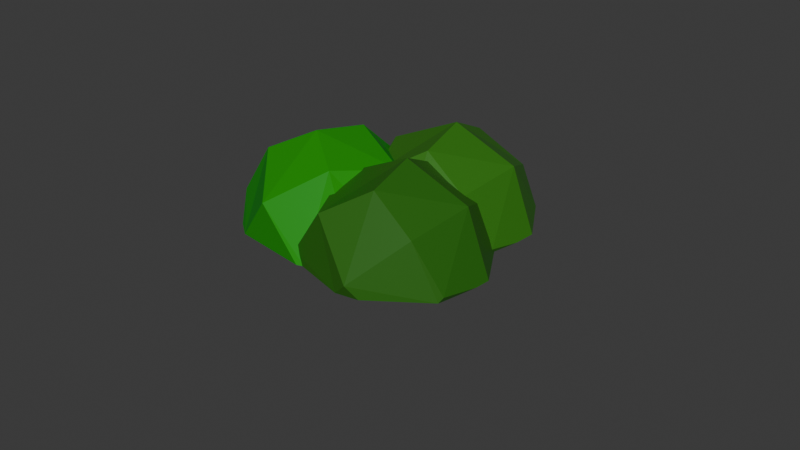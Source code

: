 # Source: bush2.blend  (saved by Blender 5.0.119; exported with 4.5.12 LTS)
import bpy
from mathutils import Matrix  # noqa: F401  (used for matrix-valued properties, if any)

bpy.ops.wm.read_factory_settings(use_empty=True)
scene = bpy.context.scene
scene.name = 'Scene'

# ---- collections
col_collection = bpy.data.collections.new('Collection'); scene.collection.children.link(col_collection)

# ---- materials (node trees are filled in below, after node groups)
mat_material_003 = bpy.data.materials.new('Material.003')
mat_material_001 = bpy.data.materials.new('Material.001')
mat_material_002 = bpy.data.materials.new('Material.002')

# ---- material node trees
mat_material_003.use_nodes = True; mat_material_003.node_tree.nodes.clear()
_N = mat_material_003.node_tree.nodes; _L = mat_material_003.node_tree.links
n0 = _N.new('ShaderNodeBsdfPrincipled'); n0.name = 'Principled BSDF'; n0.location = (-200, 100)
n0.inputs[0].default_value = (0.005972, 0.2877, 0.0, 1.0)
n1 = _N.new('ShaderNodeOutputMaterial'); n1.name = 'Material Output'; n1.location = (200, 100)
_L.new(n0.outputs[0], n1.inputs[0])
n1.is_active_output = True
mat_material_001.use_nodes = True; mat_material_001.node_tree.nodes.clear()
_N = mat_material_001.node_tree.nodes; _L = mat_material_001.node_tree.links
n0 = _N.new('ShaderNodeBsdfPrincipled'); n0.name = 'Principled BSDF'; n0.location = (-200, 100)
n0.inputs[0].default_value = (0.03027, 0.1779, 0.006362, 1.0)
n1 = _N.new('ShaderNodeOutputMaterial'); n1.name = 'Material Output'; n1.location = (200, 100)
_L.new(n0.outputs[0], n1.inputs[0])
n1.is_active_output = True
mat_material_002.use_nodes = True; mat_material_002.node_tree.nodes.clear()
_N = mat_material_002.node_tree.nodes; _L = mat_material_002.node_tree.links
n0 = _N.new('ShaderNodeBsdfPrincipled'); n0.name = 'Principled BSDF'; n0.location = (-200, 100)
n0.inputs[0].default_value = (0.02099, 0.1387, 0.004684, 1.0)
n1 = _N.new('ShaderNodeOutputMaterial'); n1.name = 'Material Output'; n1.location = (200, 100)
_L.new(n0.outputs[0], n1.inputs[0])
n1.is_active_output = True

# ---- world
world_world = bpy.data.worlds.new('World'); scene.world = world_world
world_world.use_nodes = True; world_world.node_tree.nodes.clear()
_N = world_world.node_tree.nodes; _L = world_world.node_tree.links
n0 = _N.new('ShaderNodeOutputWorld'); n0.name = 'World Output'; n0.location = (200, 100)
n1 = _N.new('ShaderNodeBackground'); n1.name = 'Background'; n1.location = (-200, 100)
n1.inputs[0].default_value = (0.05088, 0.05088, 0.05088, 1.0)
_L.new(n1.outputs[0], n0.inputs[0])
n0.is_active_output = True
world_world.color = (0.05088, 0.05088, 0.05088)
world_world.sun_shadow_jitter_overblur = 0.0

# ---- meshes
me_cube_012 = bpy.data.meshes.new('Cube.012')
me_cube_012.from_pydata([(-0.3516, 0.6676, -0.000503), (0.6484, -0.3324, -0.0005031), (0.6484, 0.6676, -1.001), (0.6484, 0.6676, -0.0005031), (-0.6696, -0.4242, 0.5806), (0.6739, -0.866, 0.5806), (0.2231, 0.02664, -0.4194), (0.2231, 0.02664, 0.5806), (-1.174, 0.3413, 0.5183), (0.1696, -0.1005, 0.5183), (-0.2812, 0.7921, -0.4817), (-0.2812, 0.7921, 0.5183), (-0.4612, 0.1676, 0.1091), (0.1484, 0.7772, 0.1091), (0.758, 0.7772, -0.5005), (0.758, 0.1676, 0.1091), (0.758, -0.4419, -0.5005), (0.1484, -0.4419, 0.1091), (-0.2726, -0.101, 0.6902), (0.2715, 0.1738, 0.0806), (0.5463, -0.3703, -0.529), (0.5463, -0.3703, 0.6902), (0.8211, -0.9144, 0.0806), (0.277, -1.189, 0.6902), (-0.7769, 0.6645, 0.6279), (-0.2328, 0.9393, 0.0183), (0.04201, 0.3952, -0.5913), (0.04201, 0.3952, 0.6279), (0.3168, -0.149, 0.0183), (-0.2273, -0.4238, 0.6279), (0.1484, 1.007, -0.5005), (0.9879, 0.1676, -0.5005), (0.1484, 0.1676, 0.339), (-0.3763, 0.1043, 0.0806), (0.7515, -0.2666, 0.0806), (0.002157, -0.6451, 0.9201), (-0.8806, 0.8697, 0.0183), (0.2473, 0.4988, 0.0183), (-0.5021, 0.1204, 0.8578), (-1.193, 0.3475, 0.4539), (-0.1475, -0.3771, 0.04422), (-0.6202, -0.5249, 0.541), (-0.4114, -0.05933, 0.05933), (-1.083, -0.01178, 0.5963), (-1.027, -0.1447, 0.636), (0.4982, -1.266, 0.0806), (0.568, -0.4547, -0.5103), (0.696, -0.8732, -0.3443), (0.5943, -0.5036, -0.5005), (0.3516, -1.337, 0.2509), (-0.1057, -1.288, 0.6056), (0.1484, -0.5244, -0.1096), (-0.01417, -0.5097, 0.0183), (-0.1506, -0.5756, 0.1769), (-0.5148, -0.9061, 0.7017), (-0.5937, -0.719, 0.6458), (-0.4777, -0.006233, 0.0806), (-0.6854, -0.419, 0.5268), (-0.4499, 0.7659, -0.4489), (-0.412, 0.7958, -0.5005), (0.1484, 0.8218, -0.9918), (0.3085, 0.7421, -1.075), (-0.8536, 0.8163, -0.1404), (-0.384, 0.7656, -0.5044), (-0.99, 0.7504, 0.0183), (0.0227, 0.3854, -0.5994), (0.7669, 0.1676, -1.086), (0.748, 0.213, -1.1), (-0.5059, 0.1676, -0.009486), (0.07875, 0.2524, -0.5597), (0.1886, -0.1068, -0.4173), (0.7203, -0.4043, -0.6722), (0.5348, -0.376, -0.5338), (-0.3513, 0.05481, -0.06634), (0.1304, 0.002797, -0.4399)], [], [(30, 13, 3, 14), (2, 14, 31, 66, 67), (14, 3, 15, 31), (31, 15, 1, 16), (16, 1, 17, 51, 48), (3, 13, 32, 15), (13, 0, 12, 32), (32, 12, 42, 40, 17), (15, 32, 17, 1), (33, 18, 7, 19), (6, 19, 34, 20), (19, 7, 21, 34), (34, 21, 5, 22), (20, 34, 22, 47, 46), (22, 5, 23, 49, 45), (7, 18, 35, 21), (18, 4, 55, 54, 35), (35, 54, 50, 23), (21, 35, 23, 5), (36, 24, 11, 25), (10, 25, 37, 26), (25, 11, 27, 37), (37, 27, 9, 28), (26, 37, 28, 70, 69), (28, 9, 29, 53, 52), (11, 24, 38, 27), (24, 8, 43, 44, 38), (38, 44, 41, 29), (27, 38, 29, 9), (58, 68, 12, 0), (72, 74, 6, 20), (73, 56, 33), (59, 58, 0, 13, 30), (60, 59, 30), (68, 42, 12), (57, 55, 4), (48, 71, 16), (64, 39, 8, 24, 36), (63, 62, 36, 25, 10), (39, 43, 8), (62, 64, 36), (69, 65, 26), (41, 53, 29), (56, 57, 4, 18, 33), (61, 60, 30, 14, 2), (70, 52, 53, 41, 44, 43, 39, 64, 62, 63, 65, 69), (46, 72, 20), (67, 61, 2), (71, 66, 31, 16), (74, 73, 33, 19, 6), (50, 49, 23), (52, 70, 28), (65, 63, 10, 26), (40, 51, 17), (45, 47, 22)])
me_cube_012.polygons.foreach_set('material_index', [0, 0, 0, 0, 0, 0, 0, 0, 0, 1, 1, 1, 1, 1, 1, 1, 1, 1, 1, 2, 2, 2, 2, 2, 2, 2, 2, 2, 2, 0, 1, 1, 0, 0, 0, 1, 0, 2, 2, 2, 2, 2, 2, 1, 0, 0, 1, 0, 0, 1, 1, 2, 2, 0, 1])
_uv = me_cube_012.uv_layers.new(name='UVMap')
_uv.uv.foreach_set('vector', [0.5, 0.375, 0.625, 0.375, 0.625, 0.5, 0.5, 0.5, 0.375, 0.5, 0.5, 0.5, 0.5, 0.625, 0.3799, 0.625, 0.375, 0.6137, 0.5, 0.5, 0.625, 0.5, 0.625, 0.625, 0.5, 0.625, 0.5, 0.625, 0.625, 0.625, 0.625, 0.75, 0.5, 0.75, 0.5, 0.75, 0.625, 0.75, 0.625, 0.875, 0.5802, 0.875, 0.5, 0.7836, 0.625, 0.5, 0.75, 0.5, 0.75, 0.625, 0.625, 0.625, 0.75, 0.5, 0.875, 0.5, 0.875, 0.625, 0.75, 0.625, 0.75, 0.625, 0.875, 0.625, 0.875, 0.6817, 0.824, 0.75, 0.75, 0.75, 0.625, 0.625, 0.75, 0.625, 0.75, 0.75, 0.625, 0.75, 0.5, 0.375, 0.625, 0.375, 0.625, 0.5, 0.5, 0.5, 0.375, 0.5, 0.5, 0.5, 0.5, 0.625, 0.375, 0.625, 0.5, 0.5, 0.625, 0.5, 0.625, 0.625, 0.5, 0.625, 0.5, 0.625, 0.625, 0.625, 0.625, 0.75, 0.5, 0.75, 0.375, 0.625, 0.5, 0.625, 0.5, 0.75, 0.3938, 0.75, 0.375, 0.6463, 0.5, 0.75, 0.625, 0.75, 0.625, 0.875, 0.5349, 0.875, 0.5, 0.8416, 0.625, 0.5, 0.75, 0.5, 0.75, 0.625, 0.625, 0.625, 0.75, 0.5, 0.875, 0.5, 0.875, 0.5743, 0.8688, 0.625, 0.75, 0.625, 0.75, 0.625, 0.8688, 0.625, 0.8465, 0.75, 0.75, 0.75, 0.625, 0.625, 0.75, 0.625, 0.75, 0.75, 0.625, 0.75, 0.5, 0.375, 0.625, 0.375, 0.625, 0.5, 0.5, 0.5, 0.375, 0.5, 0.5, 0.5, 0.5, 0.625, 0.375, 0.625, 0.5, 0.5, 0.625, 0.5, 0.625, 0.625, 0.5, 0.625, 0.5, 0.625, 0.625, 0.625, 0.625, 0.75, 0.5, 0.75, 0.375, 0.625, 0.5, 0.625, 0.5, 0.75, 0.3911, 0.75, 0.375, 0.661, 0.5, 0.75, 0.625, 0.75, 0.625, 0.875, 0.5325, 0.875, 0.5, 0.8439, 0.625, 0.5, 0.75, 0.5, 0.75, 0.625, 0.625, 0.625, 0.75, 0.5, 0.875, 0.5, 0.875, 0.589, 0.8706, 0.625, 0.75, 0.625, 0.75, 0.625, 0.8706, 0.625, 0.8491, 0.75, 0.75, 0.75, 0.625, 0.625, 0.75, 0.625, 0.75, 0.75, 0.625, 0.75, 0.5129, 0.25, 0.6007, 0.125, 0.625, 0.125, 0.625, 0.25, 0.3724, 0.625, 0.3516, 0.5, 0.375, 0.5, 0.375, 0.625, 0.4699, 0.375, 0.5, 0.3462, 0.5, 0.375, 0.5, 0.2601, 0.5129, 0.25, 0.625, 0.25, 0.625, 0.375, 0.5, 0.375, 0.3993, 0.375, 0.5, 0.2601, 0.5, 0.375, 0.6007, 0.125, 0.625, 0.06826, 0.625, 0.125, 0.6115, 0.25, 0.625, 0.1757, 0.625, 0.25, 0.5, 0.7836, 0.4571, 0.75, 0.5, 0.75, 0.5, 0.3439, 0.6089, 0.25, 0.625, 0.25, 0.625, 0.375, 0.5, 0.375, 0.375, 0.4741, 0.4675, 0.375, 0.5, 0.375, 0.5, 0.5, 0.375, 0.5, 0.6089, 0.25, 0.625, 0.161, 0.625, 0.25, 0.4675, 0.375, 0.5, 0.3439, 0.5, 0.375, 0.375, 0.661, 0.3706, 0.625, 0.375, 0.625, 0.625, 0.9741, 0.5325, 0.875, 0.625, 0.875, 0.5, 0.3462, 0.6115, 0.25, 0.625, 0.25, 0.625, 0.375, 0.5, 0.375, 0.375, 0.415, 0.3993, 0.375, 0.5, 0.375, 0.5, 0.5, 0.375, 0.5, 0.7625, 0.626, 0.7341, 0.6007, 0.7221, 0.5984, 0.6903, 0.61, 0.6745, 0.6441, 0.6751, 0.6546, 0.6797, 0.6821, 0.7081, 0.7073, 0.7202, 0.7097, 0.7519, 0.698, 0.7677, 0.6639, 0.7671, 0.6535, 0.375, 0.6463, 0.3724, 0.625, 0.375, 0.625, 0.375, 0.6137, 0.29, 0.5, 0.375, 0.5, 0.4571, 0.75, 0.3799, 0.625, 0.5, 0.625, 0.5, 0.75, 0.375, 0.4766, 0.4699, 0.375, 0.5, 0.375, 0.5, 0.5, 0.375, 0.5, 0.625, 0.9715, 0.5349, 0.875, 0.625, 0.875, 0.5, 0.8439, 0.3911, 0.75, 0.5, 0.75, 0.3706, 0.625, 0.3491, 0.5, 0.375, 0.5, 0.375, 0.625, 0.625, 0.949, 0.5802, 0.875, 0.625, 0.875, 0.5, 0.8416, 0.3938, 0.75, 0.5, 0.75])
me_cube_012.materials.append(mat_material_003)
me_cube_012.materials.append(mat_material_001)
me_cube_012.materials.append(mat_material_002)
me_cube_012.update()

# ---- objects
ob_cube_006 = bpy.data.objects.new('Cube.006', me_cube_012)

# ---- transforms, parenting, visibility, modifiers, constraints
ob_cube_006.location = (0.34, 0.3291, 0.585)
ob_cube_006.rotation_euler = (0.5801, -0.6159, -3.692)
ob_cube_006.scale = (1.9, 1.9, 1.9)

# ---- collection membership
col_collection.objects.link(ob_cube_006)

# ---- scene / render settings (as saved in the file)
scene.frame_start = 1; scene.frame_end = 250; scene.frame_set(1)
scene.render.engine = 'BLENDER_EEVEE_NEXT'
scene.render.bake_bias = 0.0
scene.render.bake_samples = 0
scene.cycles.sampling_pattern = 'TABULATED_SOBOL'
scene.eevee.use_volume_custom_range = False
bpy.context.view_layer.update()

# ---- added for rendering (the .blend has no active camera and no usable light): camera, sun
cam_auto = bpy.data.cameras.new('AutoCamera')
cam_auto.lens = 50.0
cam_auto.sensor_width = 36.0
cam_auto.clip_end = 1000.0
ob_auto_camera = bpy.data.objects.new('AutoCamera', cam_auto)
scene.collection.objects.link(ob_auto_camera)
ob_auto_camera.location = (11.0089, -12.2357, 8.69583)
ob_auto_camera.rotation_euler = (1.09748, -7.21219e-08, 0.694738)
scene.camera = ob_auto_camera
light_auto_sun = bpy.data.lights.new('AutoSun', 'SUN')
light_auto_sun.energy = 3.0
light_auto_sun.angle = 0.0523599
ob_auto_sun = bpy.data.objects.new('AutoSun', light_auto_sun)
scene.collection.objects.link(ob_auto_sun)
ob_auto_sun.rotation_euler = (0.872665, 0.174533, 0.523599)
bpy.context.view_layer.update()
